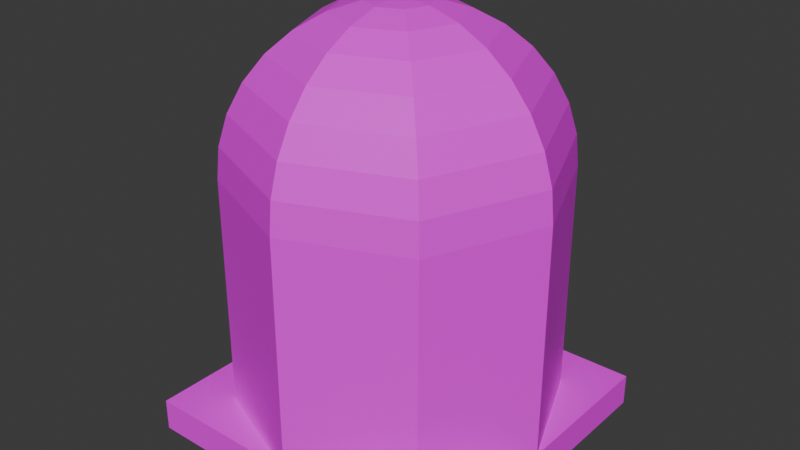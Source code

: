 # Source: push_button_flatshaded.blend  (saved by Blender 4.1.23; exported with 4.5.12 LTS)
import bpy
from mathutils import Matrix  # noqa: F401  (used for matrix-valued properties, if any)

bpy.ops.wm.read_factory_settings(use_empty=True)
scene = bpy.context.scene
scene.name = 'Scene'

# ---- collections
col_collection = bpy.data.collections.new('Collection'); scene.collection.children.link(col_collection)

# ---- images (referenced by path relative to the original .blend; pixels are not part of the script)
import os
ASSET_DIR = os.environ.get("B2B_ASSET_DIR", "")  # directory of the original .blend (textures are referenced by path, not embedded)
HERE = os.path.dirname(os.path.abspath(__file__))  # packed textures are extracted next to this script under _unpacked/

def load_image(name, relpath, width, height, colorspace="sRGB"):
    """Load a texture the original file referenced (path relative to the .blend, or extracted next to this script)."""
    p = next((c for c in (os.path.join(HERE, relpath), os.path.join(ASSET_DIR, relpath)) if relpath and os.path.exists(c)), "")
    if p:
        img = bpy.data.images.load(p, check_existing=True)
        img.name = name
    else:  # same state as the original file: an image datablock whose file is absent (Cycles renders it pink)
        img = bpy.data.images.new(name, width, height)
        img.source = "FILE"
        img.filepath = "//" + (relpath or name)
    img.colorspace_settings.name = colorspace
    return img
img_button_png = load_image('button.png', 'button.png', 1024, 1024, 'sRGB')

# ---- materials (node trees are filled in below, after node groups)
mat_material_002 = bpy.data.materials.new('Material.002')
mat_material_002.use_backface_culling = True
mat_material_002.use_transparent_shadow = False

# ---- material node trees
mat_material_002.use_nodes = True; mat_material_002.node_tree.nodes.clear()
_N = mat_material_002.node_tree.nodes; _L = mat_material_002.node_tree.links
n0 = _N.new('ShaderNodeBsdfPrincipled'); n0.name = 'Principled BSDF'; n0.location = (10, 300)
n1 = _N.new('ShaderNodeOutputMaterial'); n1.name = 'Material Output'; n1.location = (300, 300)
n2 = _N.new('ShaderNodeTexImage'); n2.name = 'Image Texture'; n2.location = (-338, 253)
n2.image = img_button_png
n2.interpolation = 'Closest'
_L.new(n0.outputs[0], n1.inputs[0])
_L.new(n2.outputs[0], n0.inputs[0])
_L.new(n2.outputs[1], n0.inputs[4])
n1.is_active_output = True

# ---- world
world_world = bpy.data.worlds.new('World'); scene.world = world_world
world_world.use_nodes = True; world_world.node_tree.nodes.clear()
_N = world_world.node_tree.nodes; _L = world_world.node_tree.links
n0 = _N.new('ShaderNodeOutputWorld'); n0.name = 'World Output'; n0.location = (300, 300)
n1 = _N.new('ShaderNodeBackground'); n1.name = 'Background'; n1.location = (10, 300)
n1.inputs[0].default_value = (0.05088, 0.05088, 0.05088, 1.0)
_L.new(n1.outputs[0], n0.inputs[0])
n0.is_active_output = True
world_world.color = (0.05088, 0.05088, 0.05088)
world_world.use_sun_shadow = False
world_world.sun_shadow_jitter_overblur = 0.0

# ---- meshes
me_cylinder = bpy.data.meshes.new('Cylinder')
me_cylinder.from_pydata([(0.0, 0.4, -0.4), (0.0, 0.4, 0.1834), (0.2828, 0.2828, -0.4), (0.2828, 0.2828, 0.1834), (0.4, 0.0, -0.4), (0.2828, -0.2828, -0.4), (0.0, -0.4, -0.4), (0.0, -0.4, 0.1834), (-0.2828, -0.2828, -0.4), (-0.4, 0.0, -0.4), (-0.4, 0.0, 0.1834), (-0.2828, 0.2828, -0.4), (-0.2828, 0.2828, 0.1834), (0.0, 0.07804, 0.5757), (0.0, 0.2828, 0.4663), (0.0, 0.3696, 0.3365), (0.0, 0.3923, 0.2615), (0.05518, 0.05518, 0.5757), (0.1082, 0.1082, 0.553), (0.1571, 0.1571, 0.516), (0.2, 0.2, 0.4663), (0.2352, 0.2352, 0.4057), (0.2613, 0.2613, 0.3365), (0.2774, 0.2774, 0.2615), (0.07804, -7.451e-09, 0.5757), (0.1531, -2.235e-08, 0.553), (0.2222, -2.98e-08, 0.516), (0.2828, -3.725e-08, 0.4663), (0.3326, -5.215e-08, 0.4057), (0.3696, -7.451e-08, 0.3365), (0.3923, -5.96e-08, 0.2615), (0.4, -5.96e-08, 0.1834), (0.05518, -0.05518, 0.5757), (0.1082, -0.1082, 0.553), (0.1571, -0.1571, 0.516), (0.2, -0.2, 0.4663), (0.2352, -0.2352, 0.4057), (0.2613, -0.2613, 0.3365), (0.2774, -0.2774, 0.2615), (0.2828, -0.2828, 0.1834), (-1.863e-08, -0.07804, 0.5757), (-3.353e-08, -0.1531, 0.553), (-6.706e-08, -0.2222, 0.516), (-6.706e-08, -0.2828, 0.4663), (-1.118e-07, -0.3326, 0.4057), (-1.043e-07, -0.3696, 0.3365), (-1.341e-07, -0.3923, 0.2615), (-0.05518, -0.05518, 0.5757), (-0.1082, -0.1082, 0.553), (-0.1571, -0.1571, 0.516), (-0.2, -0.2, 0.4663), (-0.2352, -0.2352, 0.4057), (-0.2613, -0.2613, 0.3365), (-0.2774, -0.2774, 0.2615), (-0.2828, -0.2828, 0.1834), (0.0, 0.0, 0.5834), (-0.07804, 2.235e-08, 0.5757), (-0.1531, 4.843e-08, 0.553), (-0.2222, 8.941e-08, 0.516), (-0.2828, 1.192e-07, 0.4663), (-0.3326, 1.341e-07, 0.4057), (-0.3696, 1.49e-07, 0.3365), (-0.3923, 1.788e-07, 0.2615), (-0.05518, 0.05518, 0.5757), (-0.1082, 0.1082, 0.553), (-0.1571, 0.1571, 0.516), (-0.2, 0.2, 0.4663), (-0.2352, 0.2352, 0.4057), (-0.2613, 0.2613, 0.3365), (-0.2774, 0.2774, 0.2615), (7.078e-08, 0.1531, 0.553), (1.192e-07, 0.2222, 0.516), (1.863e-07, 0.3326, 0.4057), (-0.4, -0.4, -0.475), (-0.4, -0.4, -0.395), (-0.4, 0.4, -0.475), (-0.4, 0.4, -0.395), (0.4, -0.4, -0.475), (0.4, -0.4, -0.395), (0.4, 0.4, -0.475), (0.4, 0.4, -0.395)], [], [(3, 31, 4, 2), (10, 12, 11, 9), (39, 7, 6, 5), (54, 8, 6, 7), (54, 10, 9, 8), (13, 17, 18, 70), (12, 1, 0, 11), (1, 12, 10, 54, 7, 39, 31, 3), (31, 39, 5, 4), (0, 2, 4, 5, 6, 8, 9, 11), (17, 24, 25, 18), (23, 30, 31, 3), (55, 24, 17), (18, 19, 71, 70), (19, 20, 14, 71), (14, 20, 21, 72), (21, 22, 15, 72), (15, 22, 23, 16), (18, 25, 26, 19), (19, 26, 27, 20), (20, 27, 28, 21), (21, 28, 29, 22), (22, 29, 30, 23), (24, 32, 33, 25), (62, 69, 12, 10), (55, 32, 24), (26, 34, 35, 27), (27, 35, 36, 28), (28, 36, 37, 29), (29, 37, 38, 30), (30, 38, 39, 31), (32, 40, 41, 33), (55, 40, 32), (25, 33, 34, 26), (35, 43, 44, 36), (36, 44, 45, 37), (37, 45, 46, 38), (38, 46, 7, 39), (40, 47, 48, 41), (55, 47, 40), (33, 41, 42, 34), (34, 42, 43, 35), (43, 50, 51, 44), (44, 51, 52, 45), (45, 52, 53, 46), (46, 53, 54, 7), (47, 56, 57, 48), (55, 56, 47), (41, 48, 49, 42), (42, 49, 50, 43), (51, 60, 61, 52), (52, 61, 62, 53), (53, 62, 10, 54), (56, 63, 64, 57), (55, 63, 56), (48, 57, 58, 49), (49, 58, 59, 50), (50, 59, 60, 51), (60, 67, 68, 61), (61, 68, 69, 62), (63, 13, 70, 64), (69, 16, 1, 12), (55, 13, 63), (57, 64, 65, 58), (58, 65, 66, 59), (59, 66, 67, 60), (68, 15, 16, 69), (55, 17, 13), (16, 23, 3, 1), (64, 70, 71, 65), (65, 71, 14, 66), (66, 14, 72, 67), (67, 72, 15, 68), (73, 74, 76, 75), (75, 76, 80, 79), (79, 80, 78, 77), (77, 78, 74, 73), (75, 79, 77, 73), (80, 76, 74, 78), (1, 3, 2, 0)])
_k = set([(0, 2), (0, 11), (1, 3), (1, 12), (2, 4), (3, 31), (4, 5), (5, 6), (6, 8), (7, 39), (7, 54), (8, 9), (9, 11), (10, 12), (10, 54), (31, 39), (73, 74), (73, 75), (73, 77), (74, 76), (74, 78), (75, 76), (75, 79), (76, 80), (77, 78), (77, 79), (78, 80), (79, 80)])
me_cylinder.attributes.new('sharp_edge', 'BOOLEAN', 'EDGE').data.foreach_set('value', [ (min(e.vertices), max(e.vertices)) in _k for e in me_cylinder.edges])
_uv = me_cylinder.uv_layers.new(name='UVMap')
_uv.uv.foreach_set('vector', [0.7635, 0.6004, 0.5, 0.6004, 0.5, 0.05482, 0.7635, 0.05482, 0.5, 0.6004, 0.7635, 0.6004, 0.7635, 0.05482, 0.5, 0.05482, 0.2365, 0.6004, 0.1273, 0.6004, 0.1273, 0.05482, 0.2365, 0.05482, 0.2365, 0.6004, 0.2365, 0.05482, 0.1273, 0.05482, 0.1273, 0.6004, 0.2365, 0.6004, 0.5, 0.6004, 0.5, 0.05482, 0.2365, 0.05482, 0.5727, 0.868, 0.5514, 0.868, 0.6008, 0.8525, 0.6426, 0.8525, 0.7635, 0.6004, 0.8727, 0.6004, 0.8727, 0.05482, 0.7635, 0.05482, 0.8727, 0.6004, 0.7635, 0.6004, 0.5, 0.6004, 0.2365, 0.6004, 0.1273, 0.6004, 0.2365, 0.6004, 0.5, 0.6004, 0.7635, 0.6004, 0.5, 0.6004, 0.2365, 0.6004, 0.2365, 0.05482, 0.5, 0.05482, 0.8727, 0.05482, 0.7635, 0.05482, 0.5, 0.05482, 0.2365, 0.05482, 0.1273, 0.05482, 0.2365, 0.05482, 0.5, 0.05482, 0.7635, 0.05482, 0.5514, 0.868, 0.5, 0.868, 0.5, 0.8525, 0.6008, 0.8525, 0.7585, 0.6537, 0.5, 0.6537, 0.5, 0.6004, 0.7635, 0.6004, 0.5, 0.8733, 0.5, 0.868, 0.5514, 0.868, 0.6008, 0.8525, 0.6464, 0.8273, 0.7071, 0.8273, 0.6426, 0.8525, 0.6464, 0.8273, 0.6863, 0.7933, 0.7635, 0.7933, 0.7071, 0.8273, 0.7635, 0.7933, 0.6863, 0.7933, 0.7191, 0.752, 0.8099, 0.752, 0.7191, 0.752, 0.7435, 0.7048, 0.8443, 0.7048, 0.8099, 0.752, 0.8443, 0.7048, 0.7435, 0.7048, 0.7585, 0.6537, 0.8655, 0.6537, 0.6008, 0.8525, 0.5, 0.8525, 0.5, 0.8273, 0.6464, 0.8273, 0.6464, 0.8273, 0.5, 0.8273, 0.5, 0.7933, 0.6863, 0.7933, 0.6863, 0.7933, 0.5, 0.7933, 0.5, 0.752, 0.7191, 0.752, 0.7191, 0.752, 0.5, 0.752, 0.5, 0.7048, 0.7435, 0.7048, 0.7435, 0.7048, 0.5, 0.7048, 0.5, 0.6537, 0.7585, 0.6537, 0.5, 0.868, 0.4486, 0.868, 0.3992, 0.8525, 0.5, 0.8525, 0.5, 0.6537, 0.7585, 0.6537, 0.7635, 0.6004, 0.5, 0.6004, 0.5, 0.8733, 0.4486, 0.868, 0.5, 0.868, 0.5, 0.8273, 0.3536, 0.8273, 0.3137, 0.7933, 0.5, 0.7933, 0.5, 0.7933, 0.3137, 0.7933, 0.2809, 0.752, 0.5, 0.752, 0.5, 0.752, 0.2809, 0.752, 0.2565, 0.7048, 0.5, 0.7048, 0.5, 0.7048, 0.2565, 0.7048, 0.2415, 0.6537, 0.5, 0.6537, 0.5, 0.6537, 0.2415, 0.6537, 0.2365, 0.6004, 0.5, 0.6004, 0.4486, 0.868, 0.4273, 0.868, 0.3574, 0.8525, 0.3992, 0.8525, 0.5, 0.8733, 0.4273, 0.868, 0.4486, 0.868, 0.5, 0.8525, 0.3992, 0.8525, 0.3536, 0.8273, 0.5, 0.8273, 0.3137, 0.7933, 0.2365, 0.7933, 0.1901, 0.752, 0.2809, 0.752, 0.2809, 0.752, 0.1901, 0.752, 0.1557, 0.7048, 0.2565, 0.7048, 0.2565, 0.7048, 0.1557, 0.7048, 0.1345, 0.6537, 0.2415, 0.6537, 0.2415, 0.6537, 0.1345, 0.6537, 0.1273, 0.6004, 0.2365, 0.6004, 0.4273, 0.868, 0.4486, 0.868, 0.3992, 0.8525, 0.3574, 0.8525, 0.5, 0.8733, 0.4486, 0.868, 0.4273, 0.868, 0.3992, 0.8525, 0.3574, 0.8525, 0.2929, 0.8273, 0.3536, 0.8273, 0.3536, 0.8273, 0.2929, 0.8273, 0.2365, 0.7933, 0.3137, 0.7933, 0.2365, 0.7933, 0.3137, 0.7933, 0.2809, 0.752, 0.1901, 0.752, 0.1901, 0.752, 0.2809, 0.752, 0.2565, 0.7048, 0.1557, 0.7048, 0.1557, 0.7048, 0.2565, 0.7048, 0.2415, 0.6537, 0.1345, 0.6537, 0.1345, 0.6537, 0.2415, 0.6537, 0.2365, 0.6004, 0.1273, 0.6004, 0.4486, 0.868, 0.5, 0.868, 0.5, 0.8525, 0.3992, 0.8525, 0.5, 0.8733, 0.5, 0.868, 0.4486, 0.868, 0.3574, 0.8525, 0.3992, 0.8525, 0.3536, 0.8273, 0.2929, 0.8273, 0.2929, 0.8273, 0.3536, 0.8273, 0.3137, 0.7933, 0.2365, 0.7933, 0.2809, 0.752, 0.5, 0.752, 0.5, 0.7048, 0.2565, 0.7048, 0.2565, 0.7048, 0.5, 0.7048, 0.5, 0.6537, 0.2415, 0.6537, 0.2415, 0.6537, 0.5, 0.6537, 0.5, 0.6004, 0.2365, 0.6004, 0.5, 0.868, 0.5514, 0.868, 0.6008, 0.8525, 0.5, 0.8525, 0.5, 0.8733, 0.5514, 0.868, 0.5, 0.868, 0.3992, 0.8525, 0.5, 0.8525, 0.5, 0.8273, 0.3536, 0.8273, 0.3536, 0.8273, 0.5, 0.8273, 0.5, 0.7933, 0.3137, 0.7933, 0.3137, 0.7933, 0.5, 0.7933, 0.5, 0.752, 0.2809, 0.752, 0.5, 0.752, 0.7191, 0.752, 0.7435, 0.7048, 0.5, 0.7048, 0.5, 0.7048, 0.7435, 0.7048, 0.7585, 0.6537, 0.5, 0.6537, 0.5514, 0.868, 0.5727, 0.868, 0.6426, 0.8525, 0.6008, 0.8525, 0.7585, 0.6537, 0.8655, 0.6537, 0.8727, 0.6004, 0.7635, 0.6004, 0.5, 0.8733, 0.5727, 0.868, 0.5514, 0.868, 0.5, 0.8525, 0.6008, 0.8525, 0.6464, 0.8273, 0.5, 0.8273, 0.5, 0.8273, 0.6464, 0.8273, 0.6863, 0.7933, 0.5, 0.7933, 0.5, 0.7933, 0.6863, 0.7933, 0.7191, 0.752, 0.5, 0.752, 0.7435, 0.7048, 0.8443, 0.7048, 0.8655, 0.6537, 0.7585, 0.6537, 0.5, 0.8733, 0.5514, 0.868, 0.5727, 0.868, 0.8655, 0.6537, 0.7585, 0.6537, 0.7635, 0.6004, 0.8727, 0.6004, 0.6008, 0.8525, 0.6426, 0.8525, 0.7071, 0.8273, 0.6464, 0.8273, 0.6464, 0.8273, 0.7071, 0.8273, 0.7635, 0.7933, 0.6863, 0.7933, 0.6863, 0.7933, 0.7635, 0.7933, 0.8099, 0.752, 0.7191, 0.752, 0.7191, 0.752, 0.8099, 0.752, 0.8443, 0.7048, 0.7435, 0.7048, 0.1273, 0.003701, 0.1273, 0.05826, 0.8727, 0.05826, 0.8727, 0.003701, 0.8727, 0.003701, 0.8727, 0.05826, 0.8727, 0.05826, 0.8727, 0.003701, 0.8727, 0.003701, 0.8727, 0.05826, 0.1273, 0.05826, 0.1273, 0.003701, 0.1273, 0.003701, 0.1273, 0.05826, 0.1273, 0.05826, 0.1273, 0.003701, 0.8727, 0.003701, 0.8727, 0.003701, 0.1273, 0.003701, 0.1273, 0.003701, 0.8727, 0.05826, 0.8727, 0.05826, 0.1273, 0.05826, 0.1273, 0.05826, 0.8727, 0.6004, 0.7635, 0.6004, 0.7635, 0.05482, 0.8727, 0.05482])
me_cylinder.materials.append(mat_material_002)
me_cylinder.update()

# ---- objects
ob_cylinder = bpy.data.objects.new('Cylinder', me_cylinder)

# ---- transforms, parenting, visibility, modifiers, constraints
ob_cylinder.location = (0.0, 0.0, 0.0)

# ---- collection membership
col_collection.objects.link(ob_cylinder)

# ---- scene / render settings (as saved in the file)
scene.frame_start = 1; scene.frame_end = 250; scene.frame_set(1)
scene.render.engine = 'BLENDER_EEVEE_NEXT'
scene.cycles.sampling_pattern = 'TABULATED_SOBOL'
scene.eevee.ray_tracing_options.trace_max_roughness = 0.0
bpy.context.view_layer.update()

# ---- added for rendering (the .blend has no active camera and no usable light): camera, sun
cam_auto = bpy.data.cameras.new('AutoCamera')
cam_auto.lens = 50.0
cam_auto.sensor_width = 36.0
cam_auto.clip_end = 1000.0
ob_auto_camera = bpy.data.objects.new('AutoCamera', cam_auto)
scene.collection.objects.link(ob_auto_camera)
ob_auto_camera.location = (1.4334, -1.72008, 1.20096)
ob_auto_camera.rotation_euler = (1.09748, -7.21219e-08, 0.694738)
scene.camera = ob_auto_camera
light_auto_sun = bpy.data.lights.new('AutoSun', 'SUN')
light_auto_sun.energy = 3.0
light_auto_sun.angle = 0.0523599
ob_auto_sun = bpy.data.objects.new('AutoSun', light_auto_sun)
scene.collection.objects.link(ob_auto_sun)
ob_auto_sun.rotation_euler = (0.872665, 0.174533, 0.523599)
bpy.context.view_layer.update()
